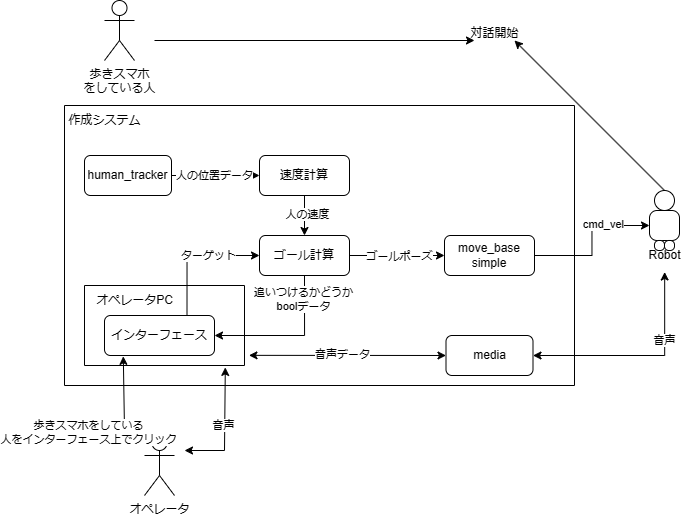

The diagram above was exported from draw.io. Its source (the exported page's mxGraphModel, read from the mxfile embedded in the PNG):
<mxGraphModel dx="1713" dy="785" grid="1" gridSize="10" guides="1" tooltips="1" connect="1" arrows="1" fold="1" page="1" pageScale="1" pageWidth="827" pageHeight="1169" math="0" shadow="0">
  <root>
    <mxCell id="0" />
    <mxCell id="1" parent="0" />
    <mxCell id="p3XjbXPdAwx0f5DoJ2kn-6" value="オペレータ" style="shape=umlActor;verticalLabelPosition=bottom;verticalAlign=top;html=1;outlineConnect=0;" vertex="1" parent="1">
      <mxGeometry x="150" y="555" width="30" height="60" as="geometry" />
    </mxCell>
    <mxCell id="p3XjbXPdAwx0f5DoJ2kn-9" value="" style="swimlane;startSize=0;" vertex="1" parent="1">
      <mxGeometry x="70" y="225" width="510" height="280" as="geometry">
        <mxRectangle x="140" y="230" width="50" height="40" as="alternateBounds" />
      </mxGeometry>
    </mxCell>
    <mxCell id="p3XjbXPdAwx0f5DoJ2kn-55" value="" style="edgeStyle=orthogonalEdgeStyle;rounded=0;orthogonalLoop=1;jettySize=auto;html=1;" edge="1" parent="p3XjbXPdAwx0f5DoJ2kn-9" source="p3XjbXPdAwx0f5DoJ2kn-8" target="p3XjbXPdAwx0f5DoJ2kn-12">
      <mxGeometry relative="1" as="geometry" />
    </mxCell>
    <mxCell id="p3XjbXPdAwx0f5DoJ2kn-56" value="人の位置データ" style="edgeLabel;html=1;align=center;verticalAlign=middle;resizable=0;points=[];" vertex="1" connectable="0" parent="p3XjbXPdAwx0f5DoJ2kn-55">
      <mxGeometry x="-0.0266" y="1" relative="1" as="geometry">
        <mxPoint as="offset" />
      </mxGeometry>
    </mxCell>
    <mxCell id="p3XjbXPdAwx0f5DoJ2kn-8" value="human_tracker" style="rounded=1;whiteSpace=wrap;html=1;" vertex="1" parent="p3XjbXPdAwx0f5DoJ2kn-9">
      <mxGeometry x="20" y="50" width="87" height="40" as="geometry" />
    </mxCell>
    <mxCell id="p3XjbXPdAwx0f5DoJ2kn-10" value="作成システム" style="text;html=1;align=center;verticalAlign=middle;resizable=0;points=[];autosize=1;strokeColor=none;fillColor=none;" vertex="1" parent="p3XjbXPdAwx0f5DoJ2kn-9">
      <mxGeometry x="-10" width="100" height="30" as="geometry" />
    </mxCell>
    <mxCell id="p3XjbXPdAwx0f5DoJ2kn-81" style="edgeStyle=orthogonalEdgeStyle;rounded=0;orthogonalLoop=1;jettySize=auto;html=1;exitX=0.5;exitY=1;exitDx=0;exitDy=0;entryX=0.5;entryY=0;entryDx=0;entryDy=0;" edge="1" parent="p3XjbXPdAwx0f5DoJ2kn-9" source="p3XjbXPdAwx0f5DoJ2kn-12" target="p3XjbXPdAwx0f5DoJ2kn-15">
      <mxGeometry relative="1" as="geometry" />
    </mxCell>
    <mxCell id="p3XjbXPdAwx0f5DoJ2kn-82" value="人の速度" style="edgeLabel;html=1;align=center;verticalAlign=middle;resizable=0;points=[];" vertex="1" connectable="0" parent="p3XjbXPdAwx0f5DoJ2kn-81">
      <mxGeometry x="-0.0728" y="2" relative="1" as="geometry">
        <mxPoint as="offset" />
      </mxGeometry>
    </mxCell>
    <mxCell id="p3XjbXPdAwx0f5DoJ2kn-12" value="速度計算" style="rounded=1;whiteSpace=wrap;html=1;" vertex="1" parent="p3XjbXPdAwx0f5DoJ2kn-9">
      <mxGeometry x="195" y="50" width="90" height="40" as="geometry" />
    </mxCell>
    <mxCell id="p3XjbXPdAwx0f5DoJ2kn-54" style="edgeStyle=orthogonalEdgeStyle;rounded=0;orthogonalLoop=1;jettySize=auto;html=1;exitX=0.5;exitY=1;exitDx=0;exitDy=0;entryX=1;entryY=0.5;entryDx=0;entryDy=0;" edge="1" parent="p3XjbXPdAwx0f5DoJ2kn-9" source="p3XjbXPdAwx0f5DoJ2kn-15" target="p3XjbXPdAwx0f5DoJ2kn-13">
      <mxGeometry relative="1" as="geometry" />
    </mxCell>
    <mxCell id="p3XjbXPdAwx0f5DoJ2kn-67" value="追いつけるかどうか&lt;br&gt;boolデータ" style="edgeLabel;html=1;align=center;verticalAlign=middle;resizable=0;points=[];" vertex="1" connectable="0" parent="p3XjbXPdAwx0f5DoJ2kn-54">
      <mxGeometry x="-0.683" y="-2" relative="1" as="geometry">
        <mxPoint as="offset" />
      </mxGeometry>
    </mxCell>
    <mxCell id="p3XjbXPdAwx0f5DoJ2kn-70" style="edgeStyle=orthogonalEdgeStyle;rounded=0;orthogonalLoop=1;jettySize=auto;html=1;exitX=1;exitY=0.5;exitDx=0;exitDy=0;entryX=0;entryY=0.5;entryDx=0;entryDy=0;" edge="1" parent="p3XjbXPdAwx0f5DoJ2kn-9" source="p3XjbXPdAwx0f5DoJ2kn-15" target="p3XjbXPdAwx0f5DoJ2kn-17">
      <mxGeometry relative="1" as="geometry" />
    </mxCell>
    <mxCell id="p3XjbXPdAwx0f5DoJ2kn-71" value="ゴールポーズ" style="edgeLabel;html=1;align=center;verticalAlign=middle;resizable=0;points=[];" vertex="1" connectable="0" parent="p3XjbXPdAwx0f5DoJ2kn-70">
      <mxGeometry x="0.0516" relative="1" as="geometry">
        <mxPoint as="offset" />
      </mxGeometry>
    </mxCell>
    <mxCell id="p3XjbXPdAwx0f5DoJ2kn-15" value="ゴール計算" style="rounded=1;whiteSpace=wrap;html=1;" vertex="1" parent="p3XjbXPdAwx0f5DoJ2kn-9">
      <mxGeometry x="195" y="130" width="90" height="40" as="geometry" />
    </mxCell>
    <mxCell id="p3XjbXPdAwx0f5DoJ2kn-16" style="edgeStyle=orthogonalEdgeStyle;rounded=0;orthogonalLoop=1;jettySize=auto;html=1;exitX=0.5;exitY=1;exitDx=0;exitDy=0;" edge="1" parent="p3XjbXPdAwx0f5DoJ2kn-9" source="p3XjbXPdAwx0f5DoJ2kn-15" target="p3XjbXPdAwx0f5DoJ2kn-15">
      <mxGeometry relative="1" as="geometry" />
    </mxCell>
    <mxCell id="p3XjbXPdAwx0f5DoJ2kn-17" value="move_base&lt;br&gt;simple" style="rounded=1;whiteSpace=wrap;html=1;" vertex="1" parent="p3XjbXPdAwx0f5DoJ2kn-9">
      <mxGeometry x="380" y="130" width="90" height="40" as="geometry" />
    </mxCell>
    <mxCell id="p3XjbXPdAwx0f5DoJ2kn-33" value="media" style="rounded=1;whiteSpace=wrap;html=1;" vertex="1" parent="p3XjbXPdAwx0f5DoJ2kn-9">
      <mxGeometry x="381.5" y="230" width="87" height="40" as="geometry" />
    </mxCell>
    <mxCell id="p3XjbXPdAwx0f5DoJ2kn-30" value="" style="swimlane;startSize=0;" vertex="1" parent="p3XjbXPdAwx0f5DoJ2kn-9">
      <mxGeometry x="20" y="180" width="160" height="80" as="geometry" />
    </mxCell>
    <mxCell id="p3XjbXPdAwx0f5DoJ2kn-13" value="インターフェース" style="rounded=1;whiteSpace=wrap;html=1;" vertex="1" parent="p3XjbXPdAwx0f5DoJ2kn-30">
      <mxGeometry x="20" y="30" width="110" height="40" as="geometry" />
    </mxCell>
    <mxCell id="p3XjbXPdAwx0f5DoJ2kn-31" value="オペレータPC" style="text;html=1;align=center;verticalAlign=middle;resizable=0;points=[];autosize=1;strokeColor=none;fillColor=none;" vertex="1" parent="p3XjbXPdAwx0f5DoJ2kn-30">
      <mxGeometry width="100" height="30" as="geometry" />
    </mxCell>
    <mxCell id="p3XjbXPdAwx0f5DoJ2kn-62" value="" style="endArrow=classic;startArrow=classic;html=1;rounded=0;exitX=1.028;exitY=0.873;exitDx=0;exitDy=0;exitPerimeter=0;entryX=0;entryY=0.5;entryDx=0;entryDy=0;" edge="1" parent="p3XjbXPdAwx0f5DoJ2kn-9" source="p3XjbXPdAwx0f5DoJ2kn-30" target="p3XjbXPdAwx0f5DoJ2kn-33">
      <mxGeometry width="50" height="50" relative="1" as="geometry">
        <mxPoint x="210" y="150" as="sourcePoint" />
        <mxPoint x="260" y="100" as="targetPoint" />
      </mxGeometry>
    </mxCell>
    <mxCell id="p3XjbXPdAwx0f5DoJ2kn-63" value="音声データ" style="edgeLabel;html=1;align=center;verticalAlign=middle;resizable=0;points=[];" vertex="1" connectable="0" parent="p3XjbXPdAwx0f5DoJ2kn-62">
      <mxGeometry x="-0.0624" y="2" relative="1" as="geometry">
        <mxPoint as="offset" />
      </mxGeometry>
    </mxCell>
    <mxCell id="p3XjbXPdAwx0f5DoJ2kn-83" value="" style="endArrow=classic;html=1;rounded=0;exitX=0.75;exitY=0;exitDx=0;exitDy=0;entryX=0;entryY=0.5;entryDx=0;entryDy=0;edgeStyle=orthogonalEdgeStyle;" edge="1" parent="p3XjbXPdAwx0f5DoJ2kn-9" source="p3XjbXPdAwx0f5DoJ2kn-13" target="p3XjbXPdAwx0f5DoJ2kn-15">
      <mxGeometry width="50" height="50" relative="1" as="geometry">
        <mxPoint x="430" y="145" as="sourcePoint" />
        <mxPoint x="480" y="95" as="targetPoint" />
      </mxGeometry>
    </mxCell>
    <mxCell id="p3XjbXPdAwx0f5DoJ2kn-84" value="ターゲット" style="edgeLabel;html=1;align=center;verticalAlign=middle;resizable=0;points=[];" vertex="1" connectable="0" parent="p3XjbXPdAwx0f5DoJ2kn-83">
      <mxGeometry x="0.2263" y="1" relative="1" as="geometry">
        <mxPoint as="offset" />
      </mxGeometry>
    </mxCell>
    <mxCell id="p3XjbXPdAwx0f5DoJ2kn-36" value="歩きスマホ&lt;br&gt;をしている人" style="shape=umlActor;verticalLabelPosition=bottom;verticalAlign=top;html=1;outlineConnect=0;" vertex="1" parent="1">
      <mxGeometry x="110" y="120" width="30" height="60" as="geometry" />
    </mxCell>
    <mxCell id="p3XjbXPdAwx0f5DoJ2kn-42" value="" style="endArrow=classic;html=1;rounded=0;" edge="1" parent="1">
      <mxGeometry width="50" height="50" relative="1" as="geometry">
        <mxPoint x="160" y="160" as="sourcePoint" />
        <mxPoint x="480" y="160" as="targetPoint" />
      </mxGeometry>
    </mxCell>
    <mxCell id="p3XjbXPdAwx0f5DoJ2kn-47" value="Robot" style="text;html=1;align=center;verticalAlign=middle;resizable=0;points=[];autosize=1;strokeColor=none;fillColor=none;" vertex="1" parent="1">
      <mxGeometry x="640" y="360" width="60" height="30" as="geometry" />
    </mxCell>
    <mxCell id="p3XjbXPdAwx0f5DoJ2kn-50" value="" style="endArrow=classic;html=1;rounded=0;entryX=0.171;entryY=1.021;entryDx=0;entryDy=0;entryPerimeter=0;" edge="1" parent="1" target="p3XjbXPdAwx0f5DoJ2kn-13">
      <mxGeometry width="50" height="50" relative="1" as="geometry">
        <mxPoint x="160" y="550" as="sourcePoint" />
        <mxPoint x="370" y="280" as="targetPoint" />
        <Array as="points">
          <mxPoint x="130" y="550" />
        </Array>
      </mxGeometry>
    </mxCell>
    <mxCell id="p3XjbXPdAwx0f5DoJ2kn-52" value="歩きスマホをしている&lt;br&gt;人をインターフェース上でクリック" style="edgeLabel;html=1;align=center;verticalAlign=middle;resizable=0;points=[];" vertex="1" connectable="0" parent="p3XjbXPdAwx0f5DoJ2kn-50">
      <mxGeometry x="-0.5101" y="1" relative="1" as="geometry">
        <mxPoint x="-41" as="offset" />
      </mxGeometry>
    </mxCell>
    <mxCell id="p3XjbXPdAwx0f5DoJ2kn-60" value="" style="endArrow=classic;startArrow=classic;html=1;rounded=0;entryX=0.88;entryY=1.024;entryDx=0;entryDy=0;entryPerimeter=0;" edge="1" parent="1" target="p3XjbXPdAwx0f5DoJ2kn-30">
      <mxGeometry width="50" height="50" relative="1" as="geometry">
        <mxPoint x="190" y="570" as="sourcePoint" />
        <mxPoint x="240" y="520" as="targetPoint" />
        <Array as="points">
          <mxPoint x="230" y="570" />
        </Array>
      </mxGeometry>
    </mxCell>
    <mxCell id="p3XjbXPdAwx0f5DoJ2kn-61" value="音声" style="edgeLabel;html=1;align=center;verticalAlign=middle;resizable=0;points=[];" vertex="1" connectable="0" parent="p3XjbXPdAwx0f5DoJ2kn-60">
      <mxGeometry x="0.0772" y="2" relative="1" as="geometry">
        <mxPoint as="offset" />
      </mxGeometry>
    </mxCell>
    <mxCell id="p3XjbXPdAwx0f5DoJ2kn-74" value="" style="endArrow=classic;startArrow=classic;html=1;rounded=0;exitX=1;exitY=0.5;exitDx=0;exitDy=0;entryX=0.503;entryY=1.05;entryDx=0;entryDy=0;entryPerimeter=0;edgeStyle=orthogonalEdgeStyle;" edge="1" parent="1" source="p3XjbXPdAwx0f5DoJ2kn-33" target="p3XjbXPdAwx0f5DoJ2kn-47">
      <mxGeometry width="50" height="50" relative="1" as="geometry">
        <mxPoint x="610" y="350" as="sourcePoint" />
        <mxPoint x="660" y="300" as="targetPoint" />
      </mxGeometry>
    </mxCell>
    <mxCell id="p3XjbXPdAwx0f5DoJ2kn-78" value="音声" style="edgeLabel;html=1;align=center;verticalAlign=middle;resizable=0;points=[];" vertex="1" connectable="0" parent="p3XjbXPdAwx0f5DoJ2kn-74">
      <mxGeometry x="0.3617" y="1" relative="1" as="geometry">
        <mxPoint as="offset" />
      </mxGeometry>
    </mxCell>
    <mxCell id="p3XjbXPdAwx0f5DoJ2kn-75" value="" style="group" vertex="1" connectable="0" parent="1">
      <mxGeometry x="655" y="310" width="30" height="60" as="geometry" />
    </mxCell>
    <mxCell id="p3XjbXPdAwx0f5DoJ2kn-43" value="" style="ellipse;whiteSpace=wrap;html=1;aspect=fixed;" vertex="1" parent="p3XjbXPdAwx0f5DoJ2kn-75">
      <mxGeometry x="5" width="20" height="20" as="geometry" />
    </mxCell>
    <mxCell id="p3XjbXPdAwx0f5DoJ2kn-44" value="" style="rounded=1;whiteSpace=wrap;html=1;arcSize=25;" vertex="1" parent="p3XjbXPdAwx0f5DoJ2kn-75">
      <mxGeometry y="20" width="30" height="30" as="geometry" />
    </mxCell>
    <mxCell id="p3XjbXPdAwx0f5DoJ2kn-45" value="" style="rounded=1;whiteSpace=wrap;html=1;arcSize=43;" vertex="1" parent="p3XjbXPdAwx0f5DoJ2kn-75">
      <mxGeometry x="5" y="50" width="10" height="10" as="geometry" />
    </mxCell>
    <mxCell id="p3XjbXPdAwx0f5DoJ2kn-46" value="" style="rounded=1;whiteSpace=wrap;html=1;arcSize=43;" vertex="1" parent="p3XjbXPdAwx0f5DoJ2kn-75">
      <mxGeometry x="15" y="50" width="10" height="10" as="geometry" />
    </mxCell>
    <mxCell id="p3XjbXPdAwx0f5DoJ2kn-79" style="edgeStyle=orthogonalEdgeStyle;rounded=0;orthogonalLoop=1;jettySize=auto;html=1;exitX=1;exitY=0.5;exitDx=0;exitDy=0;entryX=0;entryY=0.5;entryDx=0;entryDy=0;" edge="1" parent="1" source="p3XjbXPdAwx0f5DoJ2kn-17" target="p3XjbXPdAwx0f5DoJ2kn-44">
      <mxGeometry relative="1" as="geometry" />
    </mxCell>
    <mxCell id="p3XjbXPdAwx0f5DoJ2kn-80" value="cmd_vel" style="edgeLabel;html=1;align=center;verticalAlign=middle;resizable=0;points=[];" vertex="1" connectable="0" parent="p3XjbXPdAwx0f5DoJ2kn-79">
      <mxGeometry x="0.355" y="2" relative="1" as="geometry">
        <mxPoint as="offset" />
      </mxGeometry>
    </mxCell>
    <mxCell id="p3XjbXPdAwx0f5DoJ2kn-85" value="" style="endArrow=classic;html=1;rounded=0;" edge="1" parent="1">
      <mxGeometry width="50" height="50" relative="1" as="geometry">
        <mxPoint x="670" y="310" as="sourcePoint" />
        <mxPoint x="520" y="160" as="targetPoint" />
      </mxGeometry>
    </mxCell>
    <mxCell id="p3XjbXPdAwx0f5DoJ2kn-86" value="対話開始" style="text;html=1;align=center;verticalAlign=middle;resizable=0;points=[];autosize=1;strokeColor=none;fillColor=none;" vertex="1" parent="1">
      <mxGeometry x="465" y="138" width="70" height="30" as="geometry" />
    </mxCell>
  </root>
</mxGraphModel>